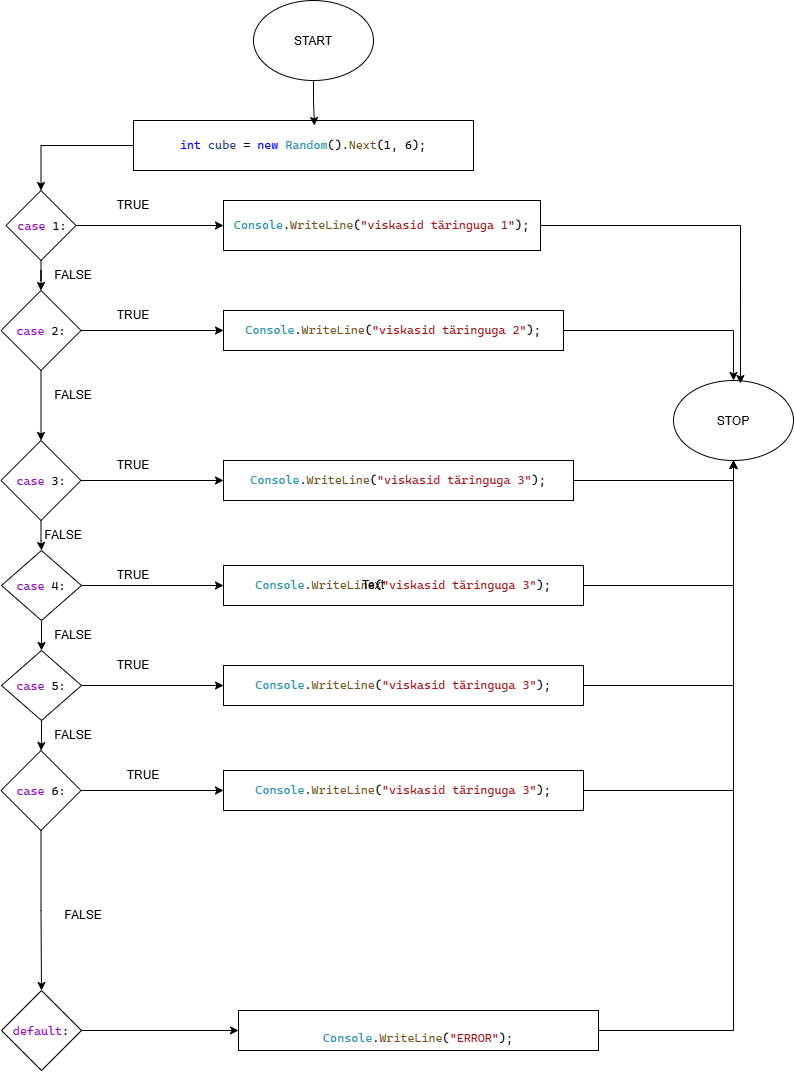

The diagram above was exported from draw.io. Its source (the exported page's mxGraphModel, read from the mxfile embedded in the PNG):
<mxGraphModel dx="796" dy="1171" grid="1" gridSize="10" guides="1" tooltips="1" connect="1" arrows="1" fold="1" page="1" pageScale="1" pageWidth="850" pageHeight="1100" math="0" shadow="0">
  <root>
    <mxCell id="0" />
    <mxCell id="1" parent="0" />
    <mxCell id="3CZQnR6FTaAeln5_rXK0-48" edge="1" parent="1" source="3CZQnR6FTaAeln5_rXK0-41" style="edgeStyle=orthogonalEdgeStyle;rounded=0;orthogonalLoop=1;jettySize=auto;html=1;" target="3CZQnR6FTaAeln5_rXK0-44" value="">
      <mxGeometry relative="1" as="geometry" />
    </mxCell>
    <mxCell id="3CZQnR6FTaAeln5_rXK0-83" edge="1" parent="1" source="3CZQnR6FTaAeln5_rXK0-41" style="edgeStyle=orthogonalEdgeStyle;rounded=0;orthogonalLoop=1;jettySize=auto;html=1;" target="3CZQnR6FTaAeln5_rXK0-82">
      <mxGeometry relative="1" as="geometry" />
    </mxCell>
    <mxCell id="3CZQnR6FTaAeln5_rXK0-41" parent="1" style="rhombus;whiteSpace=wrap;html=1;shapeInside=1;" value="&lt;div&gt;&lt;br&gt;&lt;/div&gt;&lt;div&gt;&lt;pre style=&quot;font-size: 9pt; font-family: &amp;quot;Cascadia Mono&amp;quot;;&quot;&gt;&lt;span style=&quot;color: rgb(143, 8, 196);&quot;&gt;case&lt;/span&gt; 2:&lt;/pre&gt;&lt;/div&gt;" vertex="1">
      <mxGeometry height="80" width="80" x="7.5" y="300" as="geometry" />
    </mxCell>
    <mxCell id="3CZQnR6FTaAeln5_rXK0-86" edge="1" parent="1" source="3CZQnR6FTaAeln5_rXK0-44" style="edgeStyle=orthogonalEdgeStyle;rounded=0;orthogonalLoop=1;jettySize=auto;html=1;" target="3CZQnR6FTaAeln5_rXK0-85" value="">
      <mxGeometry relative="1" as="geometry" />
    </mxCell>
    <mxCell id="jxn0-z_f0zPF5NqOucVK-3" edge="1" parent="1" source="3CZQnR6FTaAeln5_rXK0-44" style="edgeStyle=orthogonalEdgeStyle;rounded=0;orthogonalLoop=1;jettySize=auto;html=1;" target="jxn0-z_f0zPF5NqOucVK-1" value="">
      <mxGeometry relative="1" as="geometry" />
    </mxCell>
    <mxCell id="3CZQnR6FTaAeln5_rXK0-44" parent="1" style="rhombus;whiteSpace=wrap;html=1;shapeInside=1;" value="&lt;div&gt;&lt;br&gt;&lt;/div&gt;&lt;div&gt;&lt;pre style=&quot;font-size: 9pt; font-family: &amp;quot;Cascadia Mono&amp;quot;;&quot;&gt;&lt;span style=&quot;color: rgb(143, 8, 196);&quot;&gt;case&lt;/span&gt; 3:&lt;/pre&gt;&lt;/div&gt;" vertex="1">
      <mxGeometry height="80" width="80" x="7.5" y="450" as="geometry" />
    </mxCell>
    <mxCell id="3CZQnR6FTaAeln5_rXK0-89" edge="1" parent="1" source="3CZQnR6FTaAeln5_rXK0-46" style="edgeStyle=orthogonalEdgeStyle;rounded=0;orthogonalLoop=1;jettySize=auto;html=1;" target="3CZQnR6FTaAeln5_rXK0-88" value="">
      <mxGeometry relative="1" as="geometry" />
    </mxCell>
    <mxCell id="3CZQnR6FTaAeln5_rXK0-46" parent="1" style="rhombus;whiteSpace=wrap;html=1;shapeInside=1;" value="&lt;pre style=&quot;font-family: &amp;quot;Cascadia Mono&amp;quot;; font-size: 9pt;&quot;&gt;&lt;span style=&quot;color:#8f08c4&quot;&gt;default&lt;/span&gt;:&lt;/pre&gt;" vertex="1">
      <mxGeometry height="80" width="80" x="8" y="1000" as="geometry" />
    </mxCell>
    <mxCell id="3CZQnR6FTaAeln5_rXK0-53" parent="1" style="text;html=1;whiteSpace=wrap;strokeColor=none;fillColor=none;align=center;verticalAlign=middle;rounded=0;" value="TRUE" vertex="1">
      <mxGeometry height="30" width="60" x="110" y="200" as="geometry" />
    </mxCell>
    <mxCell id="3CZQnR6FTaAeln5_rXK0-54" parent="1" style="text;html=1;whiteSpace=wrap;strokeColor=none;fillColor=none;align=center;verticalAlign=middle;rounded=0;" value="FALSE" vertex="1">
      <mxGeometry height="30" width="60" x="50" y="270" as="geometry" />
    </mxCell>
    <mxCell id="3CZQnR6FTaAeln5_rXK0-56" parent="1" style="text;html=1;whiteSpace=wrap;strokeColor=none;fillColor=none;align=center;verticalAlign=middle;rounded=0;" value="TRUE" vertex="1">
      <mxGeometry height="30" width="60" x="110" y="310" as="geometry" />
    </mxCell>
    <mxCell id="3CZQnR6FTaAeln5_rXK0-58" parent="1" style="text;html=1;whiteSpace=wrap;strokeColor=none;fillColor=none;align=center;verticalAlign=middle;rounded=0;" value="FALSE" vertex="1">
      <mxGeometry height="30" width="60" x="50" y="390" as="geometry" />
    </mxCell>
    <mxCell id="3CZQnR6FTaAeln5_rXK0-65" edge="1" parent="1" source="3CZQnR6FTaAeln5_rXK0-63" style="edgeStyle=orthogonalEdgeStyle;rounded=0;orthogonalLoop=1;jettySize=auto;html=1;entryX=0.5;entryY=0;entryDx=0;entryDy=0;" target="3CZQnR6FTaAeln5_rXK0-41">
      <mxGeometry relative="1" as="geometry" />
    </mxCell>
    <mxCell id="3CZQnR6FTaAeln5_rXK0-80" edge="1" parent="1" source="3CZQnR6FTaAeln5_rXK0-63" style="edgeStyle=orthogonalEdgeStyle;rounded=0;orthogonalLoop=1;jettySize=auto;html=1;" target="3CZQnR6FTaAeln5_rXK0-79">
      <mxGeometry relative="1" as="geometry" />
    </mxCell>
    <mxCell id="3CZQnR6FTaAeln5_rXK0-63" parent="1" style="rhombus;whiteSpace=wrap;html=1;shapeInside=1;" value="&lt;div&gt;&lt;br&gt;&lt;/div&gt;&lt;div&gt;&lt;pre style=&quot;font-size: 9pt; font-family: &amp;quot;Cascadia Mono&amp;quot;;&quot;&gt;&lt;span style=&quot;color: rgb(143, 8, 196);&quot;&gt;case&lt;/span&gt; 1:&lt;/pre&gt;&lt;/div&gt;" vertex="1">
      <mxGeometry height="70" width="70" x="12.5" y="200" as="geometry" />
    </mxCell>
    <mxCell id="3CZQnR6FTaAeln5_rXK0-67" parent="1" style="ellipse;whiteSpace=wrap;html=1;shapeInside=1;" value="START" vertex="1">
      <mxGeometry height="80" width="120" x="260" y="10" as="geometry" />
    </mxCell>
    <mxCell id="3CZQnR6FTaAeln5_rXK0-69" parent="1" style="ellipse;whiteSpace=wrap;html=1;shapeInside=1;" value="STOP" vertex="1">
      <mxGeometry height="80" width="120" x="680" y="390" as="geometry" />
    </mxCell>
    <mxCell id="3CZQnR6FTaAeln5_rXK0-78" edge="1" parent="1" source="3CZQnR6FTaAeln5_rXK0-76" style="edgeStyle=orthogonalEdgeStyle;rounded=0;orthogonalLoop=1;jettySize=auto;html=1;entryX=0.5;entryY=0;entryDx=0;entryDy=0;" target="3CZQnR6FTaAeln5_rXK0-63">
      <mxGeometry relative="1" as="geometry" />
    </mxCell>
    <mxCell id="3CZQnR6FTaAeln5_rXK0-76" parent="1" style="rounded=0;whiteSpace=wrap;html=1;" value="&lt;pre style=&quot;font-family: &amp;quot;Cascadia Mono&amp;quot;; font-size: 9pt;&quot;&gt;&lt;span style=&quot;color:#0000ff&quot;&gt;int&lt;/span&gt; &lt;span style=&quot;color:#1f377f&quot;&gt;cube&lt;/span&gt; = &lt;span style=&quot;color:#0000ff&quot;&gt;new&lt;/span&gt; &lt;span style=&quot;color:#2b91af&quot;&gt;Random&lt;/span&gt;().&lt;span style=&quot;color:#74531f&quot;&gt;Next&lt;/span&gt;(1, 6);&lt;/pre&gt;" vertex="1">
      <mxGeometry height="50" width="340" x="140" y="130" as="geometry" />
    </mxCell>
    <mxCell id="3CZQnR6FTaAeln5_rXK0-77" edge="1" parent="1" source="3CZQnR6FTaAeln5_rXK0-67" style="edgeStyle=orthogonalEdgeStyle;rounded=0;orthogonalLoop=1;jettySize=auto;html=1;entryX=0.532;entryY=0.1;entryDx=0;entryDy=0;entryPerimeter=0;" target="3CZQnR6FTaAeln5_rXK0-76">
      <mxGeometry relative="1" as="geometry" />
    </mxCell>
    <mxCell id="3CZQnR6FTaAeln5_rXK0-79" parent="1" style="rounded=0;whiteSpace=wrap;html=1;" value="&lt;pre style=&quot;font-family: &amp;quot;Cascadia Mono&amp;quot;; font-size: 9pt;&quot;&gt;&lt;span style=&quot;color:#2b91af&quot;&gt;Console&lt;/span&gt;.&lt;span style=&quot;color:#74531f&quot;&gt;WriteLine&lt;/span&gt;(&lt;span style=&quot;color:#a31515&quot;&gt;&quot;viskasid täringuga 1&quot;&lt;/span&gt;);&lt;/pre&gt;" vertex="1">
      <mxGeometry height="50" width="317" x="230" y="210" as="geometry" />
    </mxCell>
    <mxCell id="3CZQnR6FTaAeln5_rXK0-81" edge="1" parent="1" source="3CZQnR6FTaAeln5_rXK0-79" style="edgeStyle=orthogonalEdgeStyle;rounded=0;orthogonalLoop=1;jettySize=auto;html=1;entryX=0.558;entryY=0.038;entryDx=0;entryDy=0;entryPerimeter=0;" target="3CZQnR6FTaAeln5_rXK0-69">
      <mxGeometry relative="1" as="geometry" />
    </mxCell>
    <mxCell id="3CZQnR6FTaAeln5_rXK0-84" edge="1" parent="1" source="3CZQnR6FTaAeln5_rXK0-82" style="edgeStyle=orthogonalEdgeStyle;rounded=0;orthogonalLoop=1;jettySize=auto;html=1;" target="3CZQnR6FTaAeln5_rXK0-69">
      <mxGeometry relative="1" as="geometry" />
    </mxCell>
    <mxCell id="3CZQnR6FTaAeln5_rXK0-82" parent="1" style="rounded=0;whiteSpace=wrap;html=1;" value="&lt;pre style=&quot;font-family: &amp;quot;Cascadia Mono&amp;quot;; font-size: 9pt;&quot;&gt;&lt;span style=&quot;color:#2b91af&quot;&gt;Console&lt;/span&gt;.&lt;span style=&quot;color:#74531f&quot;&gt;WriteLine&lt;/span&gt;(&lt;span style=&quot;color:#a31515&quot;&gt;&quot;viskasid täringuga 2&quot;&lt;/span&gt;);&lt;/pre&gt;" vertex="1">
      <mxGeometry height="40" width="340" x="230" y="320" as="geometry" />
    </mxCell>
    <mxCell id="3CZQnR6FTaAeln5_rXK0-87" edge="1" parent="1" source="3CZQnR6FTaAeln5_rXK0-85" style="edgeStyle=orthogonalEdgeStyle;rounded=0;orthogonalLoop=1;jettySize=auto;html=1;entryX=0.5;entryY=1;entryDx=0;entryDy=0;" target="3CZQnR6FTaAeln5_rXK0-69">
      <mxGeometry relative="1" as="geometry" />
    </mxCell>
    <mxCell id="3CZQnR6FTaAeln5_rXK0-85" parent="1" style="rounded=0;whiteSpace=wrap;html=1;" value="&lt;pre style=&quot;font-family: &amp;quot;Cascadia Mono&amp;quot;; font-size: 9pt;&quot;&gt;&lt;span style=&quot;color:#2b91af&quot;&gt;Console&lt;/span&gt;.&lt;span style=&quot;color:#74531f&quot;&gt;WriteLine&lt;/span&gt;(&lt;span style=&quot;color:#a31515&quot;&gt;&quot;viskasid täringuga 3&quot;&lt;/span&gt;);&lt;/pre&gt;" vertex="1">
      <mxGeometry height="40" width="350" x="230" y="470" as="geometry" />
    </mxCell>
    <mxCell id="3CZQnR6FTaAeln5_rXK0-90" edge="1" parent="1" source="3CZQnR6FTaAeln5_rXK0-88" style="edgeStyle=orthogonalEdgeStyle;rounded=0;orthogonalLoop=1;jettySize=auto;html=1;" target="3CZQnR6FTaAeln5_rXK0-69">
      <mxGeometry relative="1" as="geometry" />
    </mxCell>
    <mxCell id="3CZQnR6FTaAeln5_rXK0-88" parent="1" style="rounded=0;whiteSpace=wrap;html=1;" value="&lt;div&gt;&lt;br&gt;&lt;/div&gt;&lt;div&gt;&lt;pre style=&quot;font-size: 9pt; font-family: &amp;quot;Cascadia Mono&amp;quot;;&quot;&gt;&lt;span style=&quot;color: rgb(43, 145, 175);&quot;&gt;Console&lt;/span&gt;.&lt;span style=&quot;color: rgb(116, 83, 31);&quot;&gt;WriteLine&lt;/span&gt;(&lt;span style=&quot;color: rgb(163, 21, 21);&quot;&gt;&quot;ERROR&quot;&lt;/span&gt;);&lt;/pre&gt;&lt;/div&gt;" vertex="1">
      <mxGeometry height="40" width="360" x="245" y="1020" as="geometry" />
    </mxCell>
    <mxCell id="jxn0-z_f0zPF5NqOucVK-4" edge="1" parent="1" source="jxn0-z_f0zPF5NqOucVK-1" style="edgeStyle=orthogonalEdgeStyle;rounded=0;orthogonalLoop=1;jettySize=auto;html=1;" target="jxn0-z_f0zPF5NqOucVK-2" value="">
      <mxGeometry relative="1" as="geometry" />
    </mxCell>
    <mxCell id="jxn0-z_f0zPF5NqOucVK-8" edge="1" parent="1" source="jxn0-z_f0zPF5NqOucVK-1" style="edgeStyle=orthogonalEdgeStyle;rounded=0;orthogonalLoop=1;jettySize=auto;html=1;" target="jxn0-z_f0zPF5NqOucVK-7">
      <mxGeometry relative="1" as="geometry" />
    </mxCell>
    <mxCell id="jxn0-z_f0zPF5NqOucVK-1" parent="1" style="rhombus;whiteSpace=wrap;html=1;shapeInside=1;" value="&lt;pre style=&quot;font-family: &amp;quot;Cascadia Mono&amp;quot;; font-size: 9pt;&quot;&gt;&lt;span style=&quot;color:#8f08c4&quot;&gt;case&lt;/span&gt; 4:&lt;/pre&gt;&lt;div&gt;&lt;br/&gt;&lt;/div&gt;" vertex="1">
      <mxGeometry height="70" width="80" x="8" y="560" as="geometry" />
    </mxCell>
    <mxCell id="jxn0-z_f0zPF5NqOucVK-6" edge="1" parent="1" source="jxn0-z_f0zPF5NqOucVK-2" style="edgeStyle=orthogonalEdgeStyle;rounded=0;orthogonalLoop=1;jettySize=auto;html=1;" target="jxn0-z_f0zPF5NqOucVK-5" value="">
      <mxGeometry relative="1" as="geometry" />
    </mxCell>
    <mxCell id="jxn0-z_f0zPF5NqOucVK-11" edge="1" parent="1" source="jxn0-z_f0zPF5NqOucVK-2" style="edgeStyle=orthogonalEdgeStyle;rounded=0;orthogonalLoop=1;jettySize=auto;html=1;" target="jxn0-z_f0zPF5NqOucVK-10">
      <mxGeometry relative="1" as="geometry" />
    </mxCell>
    <mxCell id="jxn0-z_f0zPF5NqOucVK-2" parent="1" style="rhombus;whiteSpace=wrap;html=1;shapeInside=1;" value="&lt;pre style=&quot;font-family: &amp;quot;Cascadia Mono&amp;quot;; font-size: 9pt;&quot;&gt;&lt;span style=&quot;color:#8f08c4&quot;&gt;case&lt;/span&gt; 5:&lt;/pre&gt;" vertex="1">
      <mxGeometry height="70" width="80" x="8" y="660" as="geometry" />
    </mxCell>
    <mxCell id="jxn0-z_f0zPF5NqOucVK-14" edge="1" parent="1" source="jxn0-z_f0zPF5NqOucVK-5" style="edgeStyle=orthogonalEdgeStyle;rounded=0;orthogonalLoop=1;jettySize=auto;html=1;" target="jxn0-z_f0zPF5NqOucVK-13">
      <mxGeometry relative="1" as="geometry" />
    </mxCell>
    <mxCell id="jxn0-z_f0zPF5NqOucVK-16" edge="1" parent="1" source="jxn0-z_f0zPF5NqOucVK-5" style="edgeStyle=orthogonalEdgeStyle;rounded=0;orthogonalLoop=1;jettySize=auto;html=1;entryX=0.5;entryY=0;entryDx=0;entryDy=0;" target="3CZQnR6FTaAeln5_rXK0-46">
      <mxGeometry relative="1" as="geometry" />
    </mxCell>
    <mxCell id="jxn0-z_f0zPF5NqOucVK-5" parent="1" style="rhombus;whiteSpace=wrap;html=1;shapeInside=1;" value="&lt;pre style=&quot;font-family: &amp;quot;Cascadia Mono&amp;quot;; font-size: 9pt;&quot;&gt;&lt;span style=&quot;color:#8f08c4&quot;&gt;case&lt;/span&gt; 6:&lt;/pre&gt;" vertex="1">
      <mxGeometry height="80" width="80" x="7.5" y="760" as="geometry" />
    </mxCell>
    <mxCell id="jxn0-z_f0zPF5NqOucVK-9" edge="1" parent="1" source="jxn0-z_f0zPF5NqOucVK-7" style="edgeStyle=orthogonalEdgeStyle;rounded=0;orthogonalLoop=1;jettySize=auto;html=1;entryX=0.5;entryY=1;entryDx=0;entryDy=0;" target="3CZQnR6FTaAeln5_rXK0-69">
      <mxGeometry relative="1" as="geometry" />
    </mxCell>
    <mxCell id="jxn0-z_f0zPF5NqOucVK-7" parent="1" style="rounded=0;whiteSpace=wrap;html=1;" value="&lt;pre style=&quot;font-size: 9pt; font-family: &amp;quot;Cascadia Mono&amp;quot;;&quot;&gt;&lt;span style=&quot;color: rgb(43, 145, 175);&quot;&gt;Console&lt;/span&gt;.&lt;span style=&quot;color: rgb(116, 83, 31);&quot;&gt;WriteLine&lt;/span&gt;(&lt;span style=&quot;color: rgb(163, 21, 21);&quot;&gt;&quot;viskasid täringuga 3&quot;&lt;/span&gt;);&lt;/pre&gt;" vertex="1">
      <mxGeometry height="40" width="360" x="230" y="575" as="geometry" />
    </mxCell>
    <mxCell id="jxn0-z_f0zPF5NqOucVK-12" edge="1" parent="1" source="jxn0-z_f0zPF5NqOucVK-10" style="edgeStyle=orthogonalEdgeStyle;rounded=0;orthogonalLoop=1;jettySize=auto;html=1;entryX=0.5;entryY=1;entryDx=0;entryDy=0;" target="3CZQnR6FTaAeln5_rXK0-69">
      <mxGeometry relative="1" as="geometry" />
    </mxCell>
    <mxCell id="jxn0-z_f0zPF5NqOucVK-10" parent="1" style="rounded=0;whiteSpace=wrap;html=1;" value="&lt;pre style=&quot;font-size: 9pt; font-family: &amp;quot;Cascadia Mono&amp;quot;;&quot;&gt;&lt;span style=&quot;color: rgb(43, 145, 175);&quot;&gt;Console&lt;/span&gt;.&lt;span style=&quot;color: rgb(116, 83, 31);&quot;&gt;WriteLine&lt;/span&gt;(&lt;span style=&quot;color: rgb(163, 21, 21);&quot;&gt;&quot;viskasid täringuga 3&quot;&lt;/span&gt;);&lt;/pre&gt;" vertex="1">
      <mxGeometry height="40" width="360" x="230" y="675" as="geometry" />
    </mxCell>
    <mxCell id="jxn0-z_f0zPF5NqOucVK-15" edge="1" parent="1" source="jxn0-z_f0zPF5NqOucVK-13" style="edgeStyle=orthogonalEdgeStyle;rounded=0;orthogonalLoop=1;jettySize=auto;html=1;entryX=0.5;entryY=1;entryDx=0;entryDy=0;" target="3CZQnR6FTaAeln5_rXK0-69">
      <mxGeometry relative="1" as="geometry" />
    </mxCell>
    <mxCell id="jxn0-z_f0zPF5NqOucVK-13" parent="1" style="rounded=0;whiteSpace=wrap;html=1;" value="&lt;pre style=&quot;font-size: 9pt; font-family: &amp;quot;Cascadia Mono&amp;quot;;&quot;&gt;&lt;span style=&quot;color: rgb(43, 145, 175);&quot;&gt;Console&lt;/span&gt;.&lt;span style=&quot;color: rgb(116, 83, 31);&quot;&gt;WriteLine&lt;/span&gt;(&lt;span style=&quot;color: rgb(163, 21, 21);&quot;&gt;&quot;viskasid täringuga 3&quot;&lt;/span&gt;);&lt;/pre&gt;" vertex="1">
      <mxGeometry height="40" width="360" x="230" y="780" as="geometry" />
    </mxCell>
    <mxCell id="jxn0-z_f0zPF5NqOucVK-17" parent="1" style="text;html=1;whiteSpace=wrap;strokeColor=none;fillColor=none;align=center;verticalAlign=middle;rounded=0;" value="TRUE" vertex="1">
      <mxGeometry height="30" width="60" x="120" y="770" as="geometry" />
    </mxCell>
    <mxCell id="jxn0-z_f0zPF5NqOucVK-18" parent="1" style="text;html=1;whiteSpace=wrap;strokeColor=none;fillColor=none;align=center;verticalAlign=middle;rounded=0;" value="FALSE" vertex="1">
      <mxGeometry height="30" width="60" x="60" y="910" as="geometry" />
    </mxCell>
    <mxCell id="jxn0-z_f0zPF5NqOucVK-19" parent="1" style="text;html=1;whiteSpace=wrap;strokeColor=none;fillColor=none;align=center;verticalAlign=middle;rounded=0;" value="TRUE" vertex="1">
      <mxGeometry height="30" width="60" x="110" y="660" as="geometry" />
    </mxCell>
    <mxCell id="jxn0-z_f0zPF5NqOucVK-20" parent="1" style="text;html=1;whiteSpace=wrap;strokeColor=none;fillColor=none;align=center;verticalAlign=middle;rounded=0;" value="FALSE" vertex="1">
      <mxGeometry height="30" width="60" x="50" y="730" as="geometry" />
    </mxCell>
    <mxCell id="jxn0-z_f0zPF5NqOucVK-21" parent="1" style="text;html=1;whiteSpace=wrap;strokeColor=none;fillColor=none;align=center;verticalAlign=middle;rounded=0;" value="FALSE" vertex="1">
      <mxGeometry height="30" width="60" x="50" y="630" as="geometry" />
    </mxCell>
    <mxCell id="jxn0-z_f0zPF5NqOucVK-22" parent="1" style="text;html=1;whiteSpace=wrap;strokeColor=none;fillColor=none;align=center;verticalAlign=middle;rounded=0;" value="FALSE" vertex="1">
      <mxGeometry height="30" width="60" x="40" y="530" as="geometry" />
    </mxCell>
    <mxCell id="jxn0-z_f0zPF5NqOucVK-23" parent="1" style="text;html=1;whiteSpace=wrap;strokeColor=none;fillColor=none;align=center;verticalAlign=middle;rounded=0;" value="Text" vertex="1">
      <mxGeometry height="30" width="60" x="350" y="580" as="geometry" />
    </mxCell>
    <mxCell id="jxn0-z_f0zPF5NqOucVK-24" parent="1" style="text;html=1;whiteSpace=wrap;strokeColor=none;fillColor=none;align=center;verticalAlign=middle;rounded=0;" value="TRUE" vertex="1">
      <mxGeometry height="30" width="60" x="110" y="570" as="geometry" />
    </mxCell>
    <mxCell id="jxn0-z_f0zPF5NqOucVK-25" parent="1" style="text;html=1;whiteSpace=wrap;strokeColor=none;fillColor=none;align=center;verticalAlign=middle;rounded=0;" value="TRUE" vertex="1">
      <mxGeometry height="30" width="60" x="110" y="460" as="geometry" />
    </mxCell>
  </root>
</mxGraphModel>